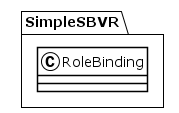

The diagram above was rendered by PlantUML. Its source (embedded in the PNG):
@startuml
!theme plain
package SimpleSBVR {
class RoleBinding {
}
}
@enduml